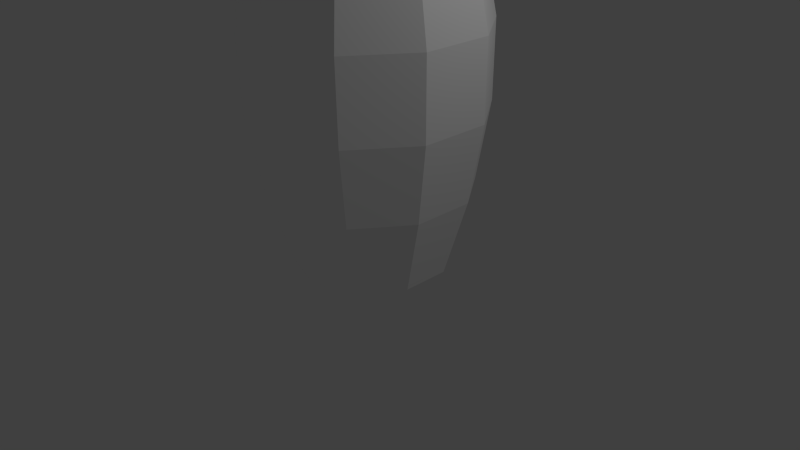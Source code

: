 # Source: Pin.blend  (saved by Blender 2.72.0; exported with 4.5.12 LTS)
import bpy
from mathutils import Matrix  # noqa: F401  (used for matrix-valued properties, if any)

bpy.ops.wm.read_factory_settings(use_empty=True)
scene = bpy.context.scene
scene.name = 'Scene'

# ---- collections
col_collection_1 = bpy.data.collections.new('Collection 1'); scene.collection.children.link(col_collection_1)

# ---- materials (node trees are filled in below, after node groups)
mat_superblock = bpy.data.materials.new('SuperBlock')
mat_superblock.alpha_threshold = 0.0
mat_superblock.use_transparent_shadow = False
mat_superblock.diffuse_color = (1.0, 1.0, 1.0, 1.0)
mat_superblock.roughness = 0.5
mat_jumpblock = bpy.data.materials.new('JumpBlock')
mat_jumpblock.alpha_threshold = 0.0
mat_jumpblock.use_transparent_shadow = False
mat_jumpblock.diffuse_color = (0.8, 0.0, 0.001461, 1.0)
mat_jumpblock.roughness = 0.5

# ---- material node trees

# ---- world
world_world = bpy.data.worlds.new('World'); scene.world = world_world
world_world.color = (0.05088, 0.05088, 0.05088)
world_world.use_sun_shadow = False
world_world.sun_shadow_jitter_overblur = 0.0
world_world.cycles.sampling_method = 'MANUAL'
world_world.cycles.sample_map_resolution = 256

# ---- cameras
cam_camera = bpy.data.cameras.new('Camera')
cam_camera.clip_end = 100.0
cam_camera.lens = 35.0
cam_camera.sensor_width = 32.0
cam_camera.sensor_height = 18.0
cam_camera.ortho_scale = 7.314
cam_camera.dof.focus_distance = 0.0
cam_camera.dof.aperture_fstop = 128.0

# ---- lights
light_lamp = bpy.data.lights.new('Lamp', 'POINT')
light_lamp.transmission_factor = 0.0
light_lamp.cutoff_distance = 30.0
light_lamp.energy = 100.0
light_lamp.shadow_buffer_clip_start = 1.001
light_lamp.shadow_soft_size = 0.1
light_lamp.shadow_maximum_resolution = 0.006
light_lamp.use_absolute_resolution = True
light_lamp.cycles.use_multiple_importance_sampling = False

# ---- meshes
me_cylinder = bpy.data.meshes.new('Cylinder')
me_cylinder.from_pydata([(-7.303e-06, -4.0, 0.25), (-0.5878, -4.0, 0.2022), (-0.9511, -4.0, 0.07725), (-0.9511, -4.0, -0.07726), (-0.5878, -4.0, -0.2023), (7.391e-06, -4.0, -0.25), (0.5878, -4.0, -0.2023), (0.9511, -4.0, -0.07726), (0.9511, -4.0, 0.07725), (0.5878, -4.0, 0.2023), (-9.517e-06, -3.0, 0.3261), (-0.7667, -3.0, 0.2638), (-1.24, -3.0, 0.1008), (-1.24, -3.0, -0.1008), (-0.7667, -3.0, -0.2638), (9.649e-06, -3.0, -0.3261), (0.7667, -3.0, -0.2638), (1.24, -3.0, -0.1008), (1.24, -3.0, 0.1008), (0.7667, -3.0, 0.2638), (-1.079e-05, -2.0, 0.3699), (-0.8697, -2.0, 0.2992), (-1.407, -2.0, 0.1143), (-1.407, -2.0, -0.1143), (-0.8697, -2.0, -0.2993), (1.095e-05, -2.0, -0.3699), (0.8697, -2.0, -0.2993), (1.407, -2.0, -0.1143), (1.407, -2.0, 0.1143), (0.8697, -2.0, 0.2993), (-1.089e-05, -1.0, 0.3733), (-0.8777, -1.0, 0.302), (-1.42, -1.0, 0.1153), (-1.42, -1.0, -0.1154), (-0.8776, -1.0, -0.302), (1.105e-05, -1.0, -0.3733), (0.8777, -1.0, -0.302), (1.42, -1.0, -0.1154), (1.42, -1.0, 0.1154), (0.8776, -1.0, 0.302), (-9.457e-06, -4.692e-06, 0.324), (-0.7618, -3.796e-06, 0.2621), (-1.233, -1.45e-06, 0.1001), (-1.233, 1.45e-06, -0.1001), (-0.7618, 3.796e-06, -0.2621), (9.588e-06, 4.692e-06, -0.324), (0.7618, 3.796e-06, -0.2621), (1.233, 1.45e-06, -0.1001), (1.233, -1.45e-06, 0.1001), (0.7618, -3.796e-06, 0.2621), (-7.304e-06, 1.0, 0.25), (-0.5878, 1.0, 0.2023), (-0.9511, 1.0, 0.07725), (-0.9511, 1.0, -0.07726), (-0.5878, 1.0, -0.2023), (7.391e-06, 1.0, -0.25), (0.5878, 1.0, -0.2023), (0.9511, 1.0, -0.07725), (0.9511, 1.0, 0.07726), (0.5878, 1.0, 0.2023), (-5.197e-06, 2.0, 0.1776), (-0.4176, 2.0, 0.1437), (-0.6756, 2.0, 0.05488), (-0.6756, 2.0, -0.05488), (-0.4176, 2.0, -0.1437), (5.242e-06, 2.0, -0.1776), (0.4176, 2.0, -0.1437), (0.6756, 2.0, -0.05488), (0.6756, 2.0, 0.05489), (0.4176, 2.0, 0.1437), (-6.887e-06, 3.0, 0.2357), (-0.5542, 3.0, 0.1907), (-0.8966, 3.0, 0.07284), (-0.8966, 3.0, -0.07283), (-0.5541, 3.0, -0.1907), (6.966e-06, 3.0, -0.2357), (0.5542, 3.0, -0.1907), (0.8966, 3.0, -0.07283), (0.8966, 3.0, 0.07284), (0.5541, 3.0, 0.1907), (-6.97e-06, 4.0, 0.2386), (-0.561, 4.0, 0.193), (-0.9077, 4.0, 0.07374), (-0.9077, 4.0, -0.07373), (-0.561, 4.0, -0.193), (7.055e-06, 4.0, -0.2386), (0.561, 4.0, -0.193), (0.9077, 4.0, -0.07373), (0.9077, 4.0, 0.07374), (0.561, 4.0, 0.193), (-5.238e-06, 5.0, 0.179), (-0.4209, 5.0, 0.1448), (-0.681, 5.0, 0.05532), (-0.681, 5.0, -0.05532), (-0.4209, 5.0, -0.1448), (5.284e-06, 5.0, -0.179), (0.4209, 5.0, -0.1448), (0.681, 5.0, -0.05531), (0.681, 5.0, 0.05532), (0.4209, 5.0, 0.1448), (-1.653e-08, 5.4, 4.897e-06)], [], [(0, 1, 2, 3, 4, 5, 6, 7, 8, 9), (0, 9, 19, 10), (9, 8, 18, 19), (8, 7, 17, 18), (7, 6, 16, 17), (6, 5, 15, 16), (5, 4, 14, 15), (4, 3, 13, 14), (3, 2, 12, 13), (2, 1, 11, 12), (1, 0, 10, 11), (10, 19, 29, 20), (19, 18, 28, 29), (18, 17, 27, 28), (17, 16, 26, 27), (16, 15, 25, 26), (15, 14, 24, 25), (14, 13, 23, 24), (13, 12, 22, 23), (12, 11, 21, 22), (11, 10, 20, 21), (20, 29, 39, 30), (29, 28, 38, 39), (28, 27, 37, 38), (27, 26, 36, 37), (26, 25, 35, 36), (25, 24, 34, 35), (24, 23, 33, 34), (23, 22, 32, 33), (22, 21, 31, 32), (21, 20, 30, 31), (30, 39, 49, 40), (39, 38, 48, 49), (38, 37, 47, 48), (37, 36, 46, 47), (36, 35, 45, 46), (35, 34, 44, 45), (34, 33, 43, 44), (33, 32, 42, 43), (32, 31, 41, 42), (31, 30, 40, 41), (40, 49, 59, 50), (49, 48, 58, 59), (48, 47, 57, 58), (47, 46, 56, 57), (46, 45, 55, 56), (45, 44, 54, 55), (44, 43, 53, 54), (43, 42, 52, 53), (42, 41, 51, 52), (41, 40, 50, 51), (50, 59, 69, 60), (59, 58, 68, 69), (58, 57, 67, 68), (57, 56, 66, 67), (56, 55, 65, 66), (55, 54, 64, 65), (54, 53, 63, 64), (53, 52, 62, 63), (52, 51, 61, 62), (51, 50, 60, 61), (60, 69, 79, 70), (69, 68, 78, 79), (68, 67, 77, 78), (67, 66, 76, 77), (66, 65, 75, 76), (65, 64, 74, 75), (64, 63, 73, 74), (63, 62, 72, 73), (62, 61, 71, 72), (61, 60, 70, 71), (70, 79, 89, 80), (79, 78, 88, 89), (78, 77, 87, 88), (77, 76, 86, 87), (76, 75, 85, 86), (75, 74, 84, 85), (74, 73, 83, 84), (73, 72, 82, 83), (72, 71, 81, 82), (71, 70, 80, 81), (80, 89, 99, 90), (89, 88, 98, 99), (88, 87, 97, 98), (87, 86, 96, 97), (86, 85, 95, 96), (85, 84, 94, 95), (84, 83, 93, 94), (83, 82, 92, 93), (82, 81, 91, 92), (81, 80, 90, 91), (90, 99, 100), (99, 98, 100), (98, 97, 100), (97, 96, 100), (96, 95, 100), (95, 94, 100), (94, 93, 100), (93, 92, 100), (92, 91, 100), (91, 90, 100)])
me_cylinder.polygons.foreach_set('material_index', [0, 0, 0, 0, 0, 0, 0, 0, 0, 0, 0, 0, 0, 0, 0, 0, 0, 0, 0, 0, 0, 0, 0, 0, 0, 0, 0, 0, 0, 0, 0, 0, 0, 0, 0, 0, 0, 0, 0, 0, 0, 0, 0, 0, 0, 0, 0, 0, 0, 0, 0, 1, 1, 1, 1, 1, 1, 1, 1, 1, 1, 0, 0, 0, 0, 0, 0, 0, 0, 0, 0, 1, 1, 1, 1, 1, 1, 1, 1, 1, 1, 0, 0, 0, 0, 0, 0, 0, 0, 0, 0, 0, 0, 0, 0, 0, 0, 0, 0, 0, 0])
me_cylinder.materials.append(mat_superblock)
me_cylinder.materials.append(mat_jumpblock)
me_cylinder.use_remesh_preserve_volume = False
me_cylinder.use_remesh_preserve_attributes = False
me_cylinder.use_mirror_vertex_groups = False
me_cylinder.update()

# ---- objects
ob_cylinder = bpy.data.objects.new('Cylinder', me_cylinder)
ob_lamp = bpy.data.objects.new('Lamp', light_lamp)
ob_camera = bpy.data.objects.new('Camera', cam_camera)

# ---- transforms, parenting, visibility, modifiers, constraints
ob_cylinder.location = (0.0, 0.0, 4.0)
ob_cylinder.rotation_euler = (1.571, -0.0, -3.142)
ob_cylinder.scale = (1.0, 1.0, 4.0)
ob_cylinder.lineart.crease_threshold = 0.0
ob_lamp.location = (4.076, 1.005, 5.904)
ob_lamp.rotation_euler = (0.6503, 0.05522, 1.866)
ob_lamp.lock_rotations_4d = False
ob_lamp.empty_display_type = 'ARROWS'
ob_lamp.color = (0.0, 0.0, 0.0, 0.0)
ob_lamp.lineart.crease_threshold = 0.0
ob_camera.location = (7.481, -6.508, 5.344)
ob_camera.rotation_euler = (1.109, 0.01082, 0.8149)
ob_camera.lock_rotations_4d = False
ob_camera.empty_display_type = 'ARROWS'
ob_camera.color = (0.0, 0.0, 0.0, 0.0)
ob_camera.display_type = 'WIRE'
ob_camera.lineart.crease_threshold = 0.0

# ---- collection membership
col_collection_1.objects.link(ob_cylinder)
col_collection_1.objects.link(ob_lamp)
col_collection_1.objects.link(ob_camera)

# ---- scene / render settings (as saved in the file)
scene.camera = ob_camera
scene.frame_start = 1; scene.frame_end = 250; scene.frame_set(0)
scene.render.engine = 'BLENDER_EEVEE_NEXT'
scene.render.resolution_percentage = 50
scene.render.dither_intensity = 0.0
scene.cycles.use_denoising = False
scene.cycles.samples = 10
scene.cycles.sampling_pattern = 'TABULATED_SOBOL'
scene.cycles.light_sampling_threshold = 0.0
scene.cycles.use_adaptive_sampling = False
scene.cycles.use_light_tree = False
scene.cycles.blur_glossy = 0.0
scene.cycles.pixel_filter_type = 'GAUSSIAN'
scene.cycles.sample_clamp_indirect = 0.0
scene.view_settings.view_transform = 'Standard'
bpy.context.view_layer.update()
